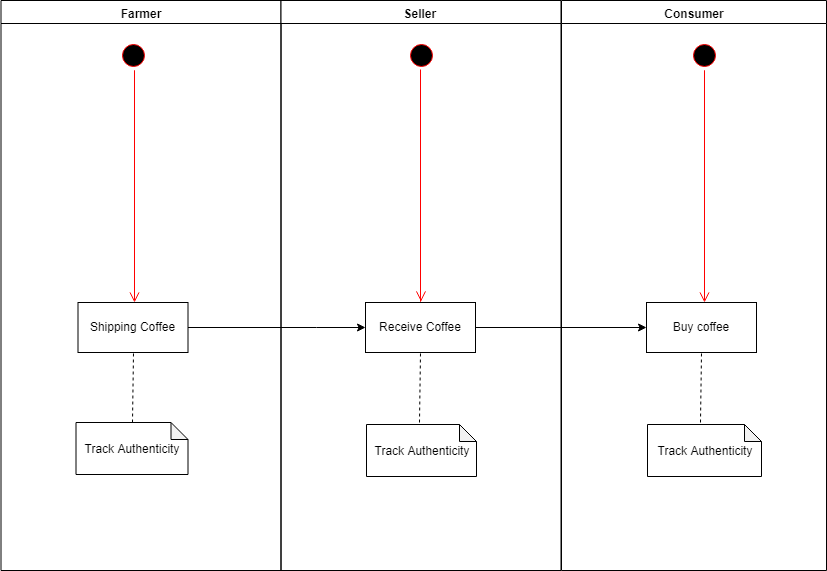

The diagram above was exported from draw.io. Its source (the exported page's mxGraphModel, read from the mxfile embedded in the PNG):
<mxGraphModel dx="754" dy="466" grid="1" gridSize="10" guides="1" tooltips="1" connect="1" arrows="1" fold="1" page="1" pageScale="1" pageWidth="1169" pageHeight="826" background="#ffffff" math="0" shadow="0">
  <root>
    <mxCell id="0" />
    <mxCell id="1" parent="0" />
    <mxCell id="2" value="Farmer" style="swimlane;whiteSpace=wrap;startSize=23;" parent="1" vertex="1">
      <mxGeometry x="164.5" y="128" width="280" height="570" as="geometry" />
    </mxCell>
    <mxCell id="5" value="" style="ellipse;shape=startState;fillColor=#000000;strokeColor=#ff0000;" parent="2" vertex="1">
      <mxGeometry x="117" y="40" width="30" height="30" as="geometry" />
    </mxCell>
    <mxCell id="6" value="" style="edgeStyle=elbowEdgeStyle;elbow=horizontal;verticalAlign=bottom;endArrow=open;endSize=8;strokeColor=#FF0000;endFill=1;rounded=0" parent="2" edge="1">
      <mxGeometry x="118" y="40" as="geometry">
        <mxPoint x="133.5" y="302" as="targetPoint" />
        <mxPoint x="133" y="70" as="sourcePoint" />
      </mxGeometry>
    </mxCell>
    <mxCell id="7" value="Shipping Coffee" style="" parent="2" vertex="1">
      <mxGeometry x="77" y="302" width="110" height="50" as="geometry" />
    </mxCell>
    <mxCell id="3" value="Seller " style="swimlane;whiteSpace=wrap" parent="1" vertex="1">
      <mxGeometry x="444.5" y="128" width="280" height="570" as="geometry" />
    </mxCell>
    <mxCell id="13" value="" style="ellipse;shape=startState;fillColor=#000000;strokeColor=#ff0000;" parent="3" vertex="1">
      <mxGeometry x="125" y="40" width="30" height="30" as="geometry" />
    </mxCell>
    <mxCell id="hmvsAynxy5IsZMj1dG_x-46" value="Receive Coffee" style="" vertex="1" parent="3">
      <mxGeometry x="84.5" y="302" width="110" height="50" as="geometry" />
    </mxCell>
    <mxCell id="hmvsAynxy5IsZMj1dG_x-50" value="" style="edgeStyle=elbowEdgeStyle;elbow=horizontal;verticalAlign=bottom;endArrow=open;endSize=8;strokeColor=#FF0000;endFill=1;rounded=0" edge="1" parent="3">
      <mxGeometry x="-40" y="-89" as="geometry">
        <mxPoint x="140" y="301" as="targetPoint" />
        <mxPoint x="139.5" y="69" as="sourcePoint" />
      </mxGeometry>
    </mxCell>
    <mxCell id="hmvsAynxy5IsZMj1dG_x-56" value="Track Authenticity" style="shape=note;whiteSpace=wrap;html=1;backgroundOutline=1;darkOpacity=0.05;size=17;" vertex="1" parent="3">
      <mxGeometry x="85.5" y="424" width="110" height="52" as="geometry" />
    </mxCell>
    <mxCell id="hmvsAynxy5IsZMj1dG_x-61" value="" style="endArrow=none;dashed=1;html=1;exitX=0.5;exitY=0;exitDx=0;exitDy=0;exitPerimeter=0;entryX=0.5;entryY=1;entryDx=0;entryDy=0;" edge="1" parent="3">
      <mxGeometry width="50" height="50" relative="1" as="geometry">
        <mxPoint x="138.5" y="422" as="sourcePoint" />
        <mxPoint x="139.5" y="352" as="targetPoint" />
      </mxGeometry>
    </mxCell>
    <mxCell id="4" value="Consumer" style="swimlane;whiteSpace=wrap" parent="1" vertex="1">
      <mxGeometry x="725" y="128" width="265" height="570" as="geometry" />
    </mxCell>
    <mxCell id="hmvsAynxy5IsZMj1dG_x-51" value="" style="ellipse;shape=startState;fillColor=#000000;strokeColor=#ff0000;" vertex="1" parent="4">
      <mxGeometry x="128" y="40" width="30" height="30" as="geometry" />
    </mxCell>
    <mxCell id="hmvsAynxy5IsZMj1dG_x-52" value="" style="edgeStyle=elbowEdgeStyle;elbow=horizontal;verticalAlign=bottom;endArrow=open;endSize=8;strokeColor=#FF0000;endFill=1;rounded=0" edge="1" parent="4">
      <mxGeometry x="-481.5" y="-216" as="geometry">
        <mxPoint x="143" y="302" as="targetPoint" />
        <mxPoint x="142.5" y="70" as="sourcePoint" />
      </mxGeometry>
    </mxCell>
    <mxCell id="hmvsAynxy5IsZMj1dG_x-53" value="Buy coffee" style="" vertex="1" parent="4">
      <mxGeometry x="85" y="302" width="110" height="50" as="geometry" />
    </mxCell>
    <mxCell id="hmvsAynxy5IsZMj1dG_x-58" value="Track Authenticity" style="shape=note;whiteSpace=wrap;html=1;backgroundOutline=1;darkOpacity=0.05;size=17;" vertex="1" parent="4">
      <mxGeometry x="86" y="424" width="114" height="52" as="geometry" />
    </mxCell>
    <mxCell id="hmvsAynxy5IsZMj1dG_x-62" value="" style="endArrow=none;dashed=1;html=1;exitX=0.5;exitY=0;exitDx=0;exitDy=0;exitPerimeter=0;entryX=0.5;entryY=1;entryDx=0;entryDy=0;" edge="1" parent="4">
      <mxGeometry width="50" height="50" relative="1" as="geometry">
        <mxPoint x="139" y="422" as="sourcePoint" />
        <mxPoint x="140" y="352" as="targetPoint" />
      </mxGeometry>
    </mxCell>
    <mxCell id="hmvsAynxy5IsZMj1dG_x-47" value="" style="edgeStyle=orthogonalEdgeStyle;rounded=0;orthogonalLoop=1;jettySize=auto;html=1;" edge="1" parent="1" source="7" target="hmvsAynxy5IsZMj1dG_x-46">
      <mxGeometry relative="1" as="geometry">
        <Array as="points">
          <mxPoint x="480" y="455" />
          <mxPoint x="480" y="455" />
        </Array>
      </mxGeometry>
    </mxCell>
    <mxCell id="hmvsAynxy5IsZMj1dG_x-55" value="" style="edgeStyle=orthogonalEdgeStyle;rounded=0;orthogonalLoop=1;jettySize=auto;html=1;entryX=0;entryY=0.5;entryDx=0;entryDy=0;" edge="1" parent="1" source="hmvsAynxy5IsZMj1dG_x-46" target="hmvsAynxy5IsZMj1dG_x-53">
      <mxGeometry relative="1" as="geometry">
        <mxPoint x="719" y="455" as="targetPoint" />
      </mxGeometry>
    </mxCell>
    <mxCell id="hmvsAynxy5IsZMj1dG_x-57" value="Track Authenticity" style="shape=note;whiteSpace=wrap;html=1;backgroundOutline=1;darkOpacity=0.05;size=17;" vertex="1" parent="1">
      <mxGeometry x="239.5" y="550" width="112" height="52" as="geometry" />
    </mxCell>
    <mxCell id="hmvsAynxy5IsZMj1dG_x-59" value="" style="endArrow=none;dashed=1;html=1;exitX=0.5;exitY=0;exitDx=0;exitDy=0;exitPerimeter=0;entryX=0.5;entryY=1;entryDx=0;entryDy=0;" edge="1" parent="1" source="hmvsAynxy5IsZMj1dG_x-57" target="7">
      <mxGeometry width="50" height="50" relative="1" as="geometry">
        <mxPoint x="271.5" y="540" as="sourcePoint" />
        <mxPoint x="321.5" y="490" as="targetPoint" />
      </mxGeometry>
    </mxCell>
  </root>
</mxGraphModel>